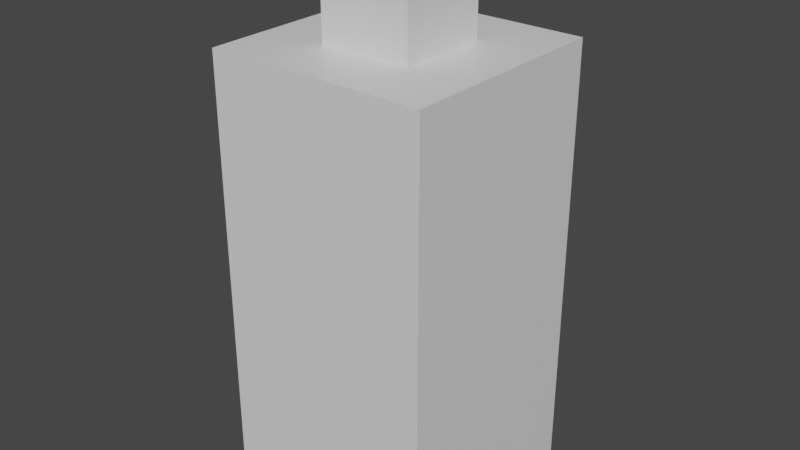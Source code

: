 # Source: pexeso.blend  (saved by Blender 2.90.8; exported with 4.5.12 LTS)
import bpy
from mathutils import Matrix  # noqa: F401  (used for matrix-valued properties, if any)

bpy.ops.wm.read_factory_settings(use_empty=True)
scene = bpy.context.scene
scene.name = 'Scene'

# ---- collections
col_collection = bpy.data.collections.new('Collection'); scene.collection.children.link(col_collection)

# ---- materials (node trees are filled in below, after node groups)
mat_material = bpy.data.materials.new('Material')
mat_material.alpha_threshold = 0.0
mat_material.use_transparent_shadow = False
mat_material.line_color = (0.0, 0.0, 0.0, 1.0)

# ---- material node trees
mat_material.use_nodes = True; mat_material.node_tree.nodes.clear()
_N = mat_material.node_tree.nodes; _L = mat_material.node_tree.links
n0 = _N.new('ShaderNodeOutputMaterial'); n0.name = 'Material Output'; n0.location = (300, 300)
n1 = _N.new('ShaderNodeBsdfPrincipled'); n1.name = 'Principled BSDF'; n1.location = (10, 300)
n1.distribution = 'GGX'
n1.subsurface_method = 'BURLEY'
n1.inputs[2].default_value = 0.4
n1.inputs[3].default_value = 1.45
n1.inputs[27].default_value = (0.0, 0.0, 0.0, 1.0)
n1.inputs[28].default_value = 1.0
_L.new(n1.outputs[0], n0.inputs[0])
n0.is_active_output = True

# ---- world
world_world = bpy.data.worlds.new('World'); scene.world = world_world
world_world.use_nodes = True; world_world.node_tree.nodes.clear()
_N = world_world.node_tree.nodes; _L = world_world.node_tree.links
n0 = _N.new('ShaderNodeOutputWorld'); n0.name = 'World Output'; n0.location = (300, 300)
n1 = _N.new('ShaderNodeBackground'); n1.name = 'Background'; n1.location = (10, 300)
n1.inputs[0].default_value = (0.05088, 0.05088, 0.05088, 1.0)
_L.new(n1.outputs[0], n0.inputs[0])
n0.is_active_output = True
world_world.color = (0.05088, 0.05088, 0.05088)
world_world.use_sun_shadow = False
world_world.sun_shadow_jitter_overblur = 0.0

# ---- meshes
me_cube = bpy.data.meshes.new('Cube')
me_cube.from_pydata([(0.5, 0.5, 1.0), (0.5, 0.5, 0.0), (0.5, 0.0, 1.0), (0.5, 0.0, 0.0), (0.0, 0.5, 1.0), (0.0, 0.5, 0.0), (0.0, 0.0, 1.0), (0.0, 0.0, 0.0), (0.423, 0.423, 1.0), (0.07696, 0.423, 1.0), (0.07696, 0.07696, 1.0), (0.423, 0.07696, 1.0), (0.25, 0.5, 0.0), (0.25, 0.0, 1.0), (0.25, 0.0, 0.0), (0.25, 0.5, 1.0), (0.25, 0.423, 1.0), (0.25, 0.07696, 1.0), (0.0, 0.25, 0.0), (0.5, 0.25, 1.0), (0.0, 0.25, 1.0), (0.5, 0.25, 0.0), (0.423, 0.25, 1.0), (0.07696, 0.25, 1.0), (0.25, 0.25, 0.0), (0.25, 0.3005, 1.0), (0.238, 0.238, 1.0), (0.1455, 0.1815, 1.0), (0.1455, 0.1455, 1.0), (0.1815, 0.1455, 1.0), (0.3545, 0.1815, 1.0), (0.262, 0.238, 1.0), (0.3185, 0.1455, 1.0), (0.3545, 0.1455, 1.0), (0.3545, 0.3545, 1.0), (0.3185, 0.3545, 1.0), (0.262, 0.262, 1.0), (0.3545, 0.3185, 1.0), (0.1815, 0.3545, 1.0), (0.1455, 0.3545, 1.0), (0.1455, 0.3185, 1.0), (0.238, 0.262, 1.0), (0.3545, 0.1815, 1.22), (0.3185, 0.1455, 1.22), (0.3545, 0.1455, 1.22), (0.3185, 0.1815, 1.22), (0.1455, 0.1815, 1.22), (0.1455, 0.1455, 1.22), (0.1815, 0.1455, 1.22), (0.1815, 0.1815, 1.22), (0.1815, 0.3545, 1.22), (0.1815, 0.3185, 1.22), (0.3185, 0.3545, 1.22), (0.3185, 0.3185, 1.22), (0.1455, 0.3545, 1.22), (0.1455, 0.3185, 1.22), (0.3545, 0.3545, 1.22), (0.3545, 0.3185, 1.22), (0.25, 0.1995, 1.0), (0.262, 0.25, 1.0), (0.238, 0.25, 1.0), (0.3185, 0.1815, 1.0), (0.25, 0.238, 1.0), (0.1815, 0.3185, 1.0), (0.25, 0.262, 1.0), (0.3005, 0.25, 1.0), (0.3185, 0.3185, 1.0), (0.1995, 0.25, 1.0), (0.1815, 0.1815, 1.0), (0.25, 0.238, 1.036), (0.25, 0.25, 1.036), (0.25, 0.262, 1.036), (0.262, 0.25, 1.036), (0.238, 0.25, 1.036), (0.262, 0.238, 1.036), (0.238, 0.262, 1.036), (0.262, 0.262, 1.036), (0.238, 0.238, 1.036), (0.25, 0.1275, 1.0), (0.3725, 0.25, 1.0), (0.25, 0.3725, 1.0), (0.1275, 0.25, 1.0), (0.1815, 0.1815, 1.2), (0.1815, 0.1455, 1.2), (0.1455, 0.1455, 1.2), (0.1455, 0.1815, 1.2), (0.3185, 0.1815, 1.2), (0.3545, 0.1455, 1.2), (0.3185, 0.1455, 1.2), (0.3545, 0.1815, 1.2), (0.3185, 0.3185, 1.2), (0.3545, 0.3185, 1.2), (0.3185, 0.3545, 1.2), (0.3545, 0.3545, 1.2), (0.1815, 0.3185, 1.2), (0.1455, 0.3185, 1.2), (0.1455, 0.3545, 1.2), (0.1815, 0.3545, 1.2)], [], [(14, 13, 6, 7), (18, 20, 4, 5), (24, 21, 3, 14), (21, 19, 2, 3), (12, 15, 0, 1), (15, 4, 9, 16), (20, 6, 10, 23), (13, 2, 11, 17), (19, 0, 8, 22), (6, 13, 17, 10), (0, 15, 16, 8), (5, 4, 15, 12), (18, 24, 14, 7), (3, 2, 13, 14), (5, 12, 24, 18), (2, 19, 22, 11), (4, 20, 23, 9), (1, 0, 19, 21), (12, 1, 21, 24), (7, 6, 20, 18), (87, 89, 42, 44), (41, 75, 71, 64), (23, 10, 28, 27), (10, 17, 29, 28), (68, 67, 81, 27), (64, 71, 76, 36), (63, 40, 81, 67), (17, 11, 33, 32), (11, 22, 30, 33), (8, 16, 35, 34), (61, 58, 78, 32), (62, 69, 77, 26), (22, 8, 34, 37), (16, 9, 39, 38), (9, 23, 40, 39), (26, 77, 73, 60), (29, 17, 78), (88, 87, 44, 43), (57, 56, 52, 53), (85, 84, 47, 46), (83, 88, 43, 48), (96, 95, 55, 54), (61, 32, 88, 86), (37, 34, 93, 91), (34, 35, 92, 93), (39, 40, 95, 96), (93, 92, 52, 56), (28, 29, 83, 84), (90, 53, 51, 94), (94, 82, 85, 95), (38, 97, 94, 63), (51, 55, 46, 49), (40, 63, 94, 95), (68, 82, 83, 29), (38, 39, 96, 97), (50, 54, 55, 51), (50, 97, 96, 54), (97, 50, 52, 92), (37, 91, 90, 66), (94, 97, 92, 90), (89, 86, 90, 91), (25, 80, 38, 63), (66, 35, 80, 25), (66, 65, 79, 37), (65, 61, 30, 79), (62, 58, 61, 31), (64, 25, 63, 41), (31, 61, 65, 59), (36, 66, 25, 64), (41, 63, 67, 60), (26, 68, 58, 62), (59, 65, 66, 36), (60, 67, 68, 26), (70, 71, 75, 73), (74, 72, 70, 69), (69, 70, 73, 77), (72, 76, 71, 70), (36, 76, 72, 59), (60, 73, 75, 41), (59, 72, 74, 31), (31, 74, 69, 62), (27, 28, 84, 85), (78, 17, 32), (78, 58, 68, 29), (37, 79, 22), (30, 22, 79), (80, 16, 38), (35, 16, 80), (40, 23, 81), (27, 81, 23), (30, 61, 86, 89), (27, 85, 82, 68), (32, 33, 87, 88), (68, 27, 40, 63), (83, 82, 86, 88), (33, 30, 89, 87), (45, 49, 48, 43), (66, 90, 92, 35), (53, 52, 50, 51), (91, 93, 56, 57), (68, 61, 32, 29), (84, 83, 48, 47), (61, 66, 37, 30), (66, 63, 38, 35), (53, 45, 42, 57), (89, 91, 57, 42), (53, 90, 86, 45), (43, 44, 42, 45), (49, 45, 86, 82), (46, 47, 48, 49), (95, 85, 46, 55), (82, 94, 51, 49)])
_uv = me_cube.uv_layers.new(name='UVMap')
_uv.uv.foreach_set('vector', [0.375, 0.875, 0.625, 0.875, 0.625, 1.0, 0.375, 1.0, 0.375, 0.125, 0.625, 0.125, 0.625, 0.25, 0.375, 0.25, 0.25, 0.625, 0.375, 0.625, 0.375, 0.75, 0.25, 0.75, 0.375, 0.625, 0.625, 0.625, 0.625, 0.75, 0.375, 0.75, 0.375, 0.375, 0.625, 0.375, 0.625, 0.5, 0.375, 0.5, 0.75, 0.5, 0.875, 0.5, 0.8365, 0.5385, 0.75, 0.5385, 0.875, 0.625, 0.875, 0.75, 0.8365, 0.7115, 0.8365, 0.625, 0.75, 0.75, 0.625, 0.75, 0.6635, 0.7115, 0.75, 0.7115, 0.625, 0.625, 0.625, 0.5, 0.6635, 0.5385, 0.6635, 0.625, 0.875, 0.75, 0.75, 0.75, 0.75, 0.7115, 0.8365, 0.7115, 0.625, 0.5, 0.75, 0.5, 0.75, 0.5385, 0.6635, 0.5385, 0.375, 0.25, 0.625, 0.25, 0.625, 0.375, 0.375, 0.375, 0.125, 0.625, 0.25, 0.625, 0.25, 0.75, 0.125, 0.75, 0.375, 0.75, 0.625, 0.75, 0.625, 0.875, 0.375, 0.875, 0.125, 0.5, 0.25, 0.5, 0.25, 0.625, 0.125, 0.625, 0.625, 0.75, 0.625, 0.625, 0.6635, 0.625, 0.6635, 0.7115, 0.875, 0.5, 0.875, 0.625, 0.8365, 0.625, 0.8365, 0.5385, 0.375, 0.5, 0.625, 0.5, 0.625, 0.625, 0.375, 0.625, 0.25, 0.5, 0.375, 0.5, 0.375, 0.625, 0.25, 0.625, 0.375, 0.0, 0.625, 0.0, 0.625, 0.125, 0.375, 0.125, 0.6887, 0.6863, 0.6887, 0.6503, 0.6887, 0.6503, 0.6887, 0.6863, 0.0, 0.0, 0.0, 0.0, 0.0, 0.0, 0.0, 0.0, 0.8365, 0.625, 0.8365, 0.7115, 0.8113, 0.6863, 0.8113, 0.6503, 0.8365, 0.7115, 0.75, 0.7115, 0.7753, 0.6863, 0.8113, 0.6863, 0.0, 0.0, 0.0, 0.0, 0.4918, 0.3674, 0.8113, 0.6503, 0.0, 0.0, 0.0, 0.0, 0.0, 0.0, 0.0, 0.0, 0.7753, 0.5997, 0.8113, 0.5997, 0.4918, 0.3674, 0.0, 0.0, 0.75, 0.7115, 0.6635, 0.7115, 0.6887, 0.6863, 0.7247, 0.6863, 0.6635, 0.7115, 0.6635, 0.625, 0.6887, 0.6503, 0.6887, 0.6863, 0.6635, 0.5385, 0.75, 0.5385, 0.7247, 0.5637, 0.6887, 0.5637, 0.7247, 0.6503, 0.0, 0.0, 0.4409, 0.4183, 0.7247, 0.6863, 0.0, 0.0, 0.0, 0.0, 0.0, 0.0, 0.0, 0.0, 0.6635, 0.625, 0.6635, 0.5385, 0.6887, 0.5637, 0.6887, 0.5997, 0.75, 0.5385, 0.8365, 0.5385, 0.8113, 0.5637, 0.7753, 0.5637, 0.8365, 0.5385, 0.8365, 0.625, 0.8113, 0.5997, 0.8113, 0.5637, 0.0, 0.0, 0.0, 0.0, 0.0, 0.0, 0.0, 0.0, 0.7753, 0.6863, 0.75, 0.7115, 0.4409, 0.4183, 0.7247, 0.6863, 0.6887, 0.6863, 0.6887, 0.6863, 0.7247, 0.6863, 0.6887, 0.5997, 0.6887, 0.5637, 0.7247, 0.5637, 0.7247, 0.5997, 0.8113, 0.6503, 0.8113, 0.6863, 0.8113, 0.6863, 0.8113, 0.6503, 0.0, 0.0, 0.0, 0.0, 0.0, 0.0, 0.0, 0.0, 0.8113, 0.5637, 0.8113, 0.5997, 0.8113, 0.5997, 0.8113, 0.5637, 0.0, 0.0, 0.0, 0.0, 0.0, 0.0, 0.0, 0.0, 0.6887, 0.5997, 0.6887, 0.5637, 0.6887, 0.5637, 0.6887, 0.5997, 0.6887, 0.5637, 0.7247, 0.5637, 0.7247, 0.5637, 0.6887, 0.5637, 0.8113, 0.5637, 0.8113, 0.5997, 0.8113, 0.5997, 0.8113, 0.5637, 0.6887, 0.5637, 0.7247, 0.5637, 0.7247, 0.5637, 0.6887, 0.5637, 0.8113, 0.6863, 0.7753, 0.6863, 0.7753, 0.6863, 0.8113, 0.6863, 0.7247, 0.5997, 0.0, 0.0, 0.0, 0.0, 0.7753, 0.5997, 0.0, 0.0, 0.0, 0.0, 0.8113, 0.6503, 0.0, 0.0, 0.7753, 0.5637, 0.7753, 0.5637, 0.7753, 0.5997, 0.7753, 0.5997, 0.7753, 0.5997, 0.8113, 0.5997, 0.8113, 0.6503, 0.0, 0.0, 0.0, 0.0, 0.0, 0.0, 0.0, 0.0, 0.0, 0.0, 0.0, 0.0, 0.0, 0.0, 0.7753, 0.6863, 0.7753, 0.6863, 0.7753, 0.5637, 0.8113, 0.5637, 0.8113, 0.5637, 0.7753, 0.5637, 0.7753, 0.5637, 0.8113, 0.5637, 0.8113, 0.5997, 0.7753, 0.5997, 0.7753, 0.5637, 0.7753, 0.5637, 0.8113, 0.5637, 0.8113, 0.5637, 0.7753, 0.5637, 0.7753, 0.5637, 0.7247, 0.5637, 0.7247, 0.5637, 0.6887, 0.5997, 0.6887, 0.5997, 0.0, 0.0, 0.0, 0.0, 0.7753, 0.5997, 0.7753, 0.5637, 0.7247, 0.5637, 0.7247, 0.5997, 0.0, 0.0, 0.0, 0.0, 0.0, 0.0, 0.6887, 0.5997, 0.0, 0.0, 0.4409, 0.3166, 0.7753, 0.5637, 0.7753, 0.5997, 0.7247, 0.5997, 0.7247, 0.5637, 0.4409, 0.3166, 0.0, 0.0, 0.0, 0.0, 0.0, 0.0, 0.39, 0.3674, 0.6887, 0.5997, 0.0, 0.0, 0.7247, 0.6503, 0.6887, 0.6503, 0.39, 0.3674, 0.0, 0.0, 0.0, 0.0, 0.0, 0.0, 0.0, 0.0, 0.0, 0.0, 0.0, 0.0, 0.0, 0.0, 0.0, 0.0, 0.0, 0.0, 0.0, 0.0, 0.0, 0.0, 0.0, 0.0, 0.0, 0.0, 0.0, 0.0, 0.0, 0.0, 0.0, 0.0, 0.0, 0.0, 0.0, 0.0, 0.0, 0.0, 0.0, 0.0, 0.0, 0.0, 0.0, 0.0, 0.0, 0.0, 0.0, 0.0, 0.0, 0.0, 0.0, 0.0, 0.0, 0.0, 0.0, 0.0, 0.0, 0.0, 0.0, 0.0, 0.0, 0.0, 0.0, 0.0, 0.0, 0.0, 0.0, 0.0, 0.0, 0.0, 0.0, 0.0, 0.0, 0.0, 0.0, 0.0, 0.0, 0.0, 0.0, 0.0, 0.0, 0.0, 0.0, 0.0, 0.0, 0.0, 0.0, 0.0, 0.0, 0.0, 0.0, 0.0, 0.0, 0.0, 0.0, 0.0, 0.0, 0.0, 0.0, 0.0, 0.0, 0.0, 0.0, 0.0, 0.0, 0.0, 0.0, 0.0, 0.0, 0.0, 0.0, 0.0, 0.0, 0.0, 0.0, 0.0, 0.0, 0.0, 0.0, 0.0, 0.0, 0.0, 0.0, 0.0, 0.0, 0.0, 0.0, 0.0, 0.8113, 0.6503, 0.8113, 0.6863, 0.8113, 0.6863, 0.8113, 0.6503, 0.4409, 0.4183, 0.75, 0.7115, 0.7247, 0.6863, 0.4409, 0.4183, 0.0, 0.0, 0.0, 0.0, 0.7753, 0.6863, 0.6887, 0.5997, 0.39, 0.3674, 0.6635, 0.625, 0.6887, 0.6503, 0.6635, 0.625, 0.39, 0.3674, 0.4409, 0.3166, 0.75, 0.5385, 0.7753, 0.5637, 0.7247, 0.5637, 0.75, 0.5385, 0.4409, 0.3166, 0.8113, 0.5997, 0.8365, 0.625, 0.4918, 0.3674, 0.8113, 0.6503, 0.4918, 0.3674, 0.8365, 0.625, 0.0, 0.0, 0.0, 0.0, 0.0, 0.0, 0.0, 0.0, 0.8113, 0.6503, 0.8113, 0.6503, 0.0, 0.0, 0.0, 0.0, 0.7247, 0.6863, 0.6887, 0.6863, 0.6887, 0.6863, 0.7247, 0.6863, 0.0, 0.0, 0.0, 0.0, 0.0, 0.0, 0.0, 0.0, 0.7753, 0.6863, 0.0, 0.0, 0.0, 0.0, 0.0, 0.0, 0.6887, 0.6863, 0.6887, 0.6503, 0.6887, 0.6503, 0.6887, 0.6863, 0.0, 0.0, 0.0, 0.0, 0.0, 0.0, 0.7247, 0.6863, 0.7247, 0.5997, 0.7247, 0.5997, 0.7247, 0.5637, 0.7247, 0.5637, 0.0, 0.0, 0.7247, 0.5637, 0.7753, 0.5637, 0.0, 0.0, 0.6887, 0.5997, 0.6887, 0.5637, 0.6887, 0.5637, 0.6887, 0.5997, 0.0, 0.0, 0.0, 0.0, 0.0, 0.0, 0.0, 0.0, 0.8113, 0.6863, 0.7753, 0.6863, 0.7753, 0.6863, 0.8113, 0.6863, 0.0, 0.0, 0.0, 0.0, 0.0, 0.0, 0.0, 0.0, 0.0, 0.0, 0.0, 0.0, 0.0, 0.0, 0.0, 0.0, 0.7247, 0.5997, 0.0, 0.0, 0.0, 0.0, 0.6887, 0.5997, 0.0, 0.0, 0.6887, 0.5997, 0.6887, 0.5997, 0.0, 0.0, 0.7247, 0.5997, 0.0, 0.0, 0.0, 0.0, 0.0, 0.0, 0.7247, 0.6863, 0.6887, 0.6863, 0.6887, 0.6503, 0.0, 0.0, 0.0, 0.0, 0.0, 0.0, 0.0, 0.0, 0.0, 0.0, 0.8113, 0.6503, 0.8113, 0.6863, 0.7753, 0.6863, 0.0, 0.0, 0.0, 0.0, 0.8113, 0.6503, 0.8113, 0.6503, 0.8113, 0.5997, 0.0, 0.0, 0.7753, 0.5997, 0.7753, 0.5997, 0.0, 0.0])
me_cube.materials.append(mat_material)
me_cube.use_remesh_preserve_volume = False
me_cube.use_remesh_preserve_attributes = False
me_cube.use_mirror_vertex_groups = False
me_cube.update()
me_cube_002 = bpy.data.meshes.new('Cube.002')
me_cube_002.from_pydata([(0.1815, 0.1815, 1.2), (0.3185, 0.1815, 1.2), (0.3185, 0.3185, 1.2), (0.1815, 0.3185, 1.2), (0.1815, 0.1815, 1.22), (0.3185, 0.1815, 1.22), (0.3185, 0.3185, 1.22), (0.1815, 0.3185, 1.22), (0.1455, 0.1815, 1.0), (0.1815, 0.1455, 1.0), (0.3545, 0.1815, 1.0), (0.3185, 0.1455, 1.0), (0.3185, 0.3545, 1.0), (0.3545, 0.3185, 1.0), (0.1815, 0.3545, 1.0), (0.1455, 0.3185, 1.0), (0.1455, 0.1815, 1.2), (0.1815, 0.1815, 1.2), (0.1815, 0.1455, 1.2), (0.3185, 0.1815, 1.2), (0.3545, 0.1815, 1.2), (0.3185, 0.1455, 1.2), (0.3185, 0.3545, 1.2), (0.3545, 0.3185, 1.2), (0.3185, 0.3185, 1.2), (0.1815, 0.3545, 1.2), (0.1815, 0.3185, 1.2), (0.1455, 0.3185, 1.2), (0.3185, 0.1815, 1.0), (0.1815, 0.3185, 1.0), (0.3185, 0.3185, 1.0), (0.1815, 0.1815, 1.0)], [], [(5, 6, 7, 4), (3, 2, 1, 0), (24, 26, 29, 30), (19, 24, 30, 28), (17, 31, 29, 26), (8, 16, 27, 15), (17, 19, 28, 31), (9, 11, 21, 18), (10, 13, 23, 20), (12, 14, 25, 22)])
_uv = me_cube_002.uv_layers.new(name='UVMap')
_uv.uv.foreach_set('vector', [0.0, 0.0, 0.0, 0.0, 0.0, 0.0, 0.0, 0.0, 0.0, 0.0, 0.0, 0.0, 0.0, 0.0, 0.0, 0.0, 0.0, 0.0, 0.0, 0.0, 0.0, 0.0, 0.0, 0.0, 0.0, 0.0, 0.0, 0.0, 0.0, 0.0, 0.0, 0.0, 0.0, 0.0, 0.0, 0.0, 0.0, 0.0, 0.0, 0.0, 0.0, 0.0, 0.0, 0.0, 0.0, 0.0, 0.0, 0.0, 0.0, 0.0, 0.0, 0.0, 0.0, 0.0, 0.0, 0.0, 0.0, 0.0, 0.0, 0.0, 0.0, 0.0, 0.0, 0.0, 0.0, 0.0, 0.0, 0.0, 0.0, 0.0, 0.0, 0.0, 0.0, 0.0, 0.0, 0.0, 0.0, 0.0, 0.0, 0.0])
me_cube_002.materials.append(mat_material)
me_cube_002.use_remesh_preserve_volume = False
me_cube_002.use_remesh_preserve_attributes = False
me_cube_002.use_mirror_vertex_groups = False
me_cube_002.update()

# ---- objects
ob_cube = bpy.data.objects.new('Cube', me_cube)
ob_glass = bpy.data.objects.new('Glass', me_cube_002)

# ---- transforms, parenting, visibility, modifiers, constraints
ob_cube.location = (0.0, 0.0, 0.0)
ob_cube.lock_rotations_4d = False
ob_cube.empty_display_type = 'ARROWS'
ob_cube.lineart.crease_threshold = 0.0
ob_glass.location = (0.0, 0.0, 0.0)
ob_glass.lock_rotations_4d = False
ob_glass.empty_display_type = 'ARROWS'
ob_glass.lineart.crease_threshold = 0.0

# ---- collection membership
col_collection.objects.link(ob_cube)
col_collection.objects.link(ob_glass)

# ---- scene / render settings (as saved in the file)
scene.frame_start = 1; scene.frame_end = 250; scene.frame_set(1)
scene.render.engine = 'BLENDER_EEVEE_NEXT'
scene.cycles.use_denoising = False
scene.cycles.samples = 128
scene.cycles.sampling_pattern = 'TABULATED_SOBOL'
scene.cycles.use_adaptive_sampling = False
scene.cycles.use_light_tree = False
scene.view_settings.view_transform = 'Filmic'
bpy.context.view_layer.update()

# ---- added for rendering (the .blend has no active camera and no usable light): camera, sun
cam_auto = bpy.data.cameras.new('AutoCamera')
cam_auto.lens = 50.0
cam_auto.sensor_width = 36.0
cam_auto.clip_end = 1000.0
ob_auto_camera = bpy.data.objects.new('AutoCamera', cam_auto)
scene.collection.objects.link(ob_auto_camera)
ob_auto_camera.location = (1.55467, -1.3156, 1.65373)
ob_auto_camera.rotation_euler = (1.09748, -7.21219e-08, 0.694738)
scene.camera = ob_auto_camera
light_auto_sun = bpy.data.lights.new('AutoSun', 'SUN')
light_auto_sun.energy = 3.0
light_auto_sun.angle = 0.0523599
ob_auto_sun = bpy.data.objects.new('AutoSun', light_auto_sun)
scene.collection.objects.link(ob_auto_sun)
ob_auto_sun.rotation_euler = (0.872665, 0.174533, 0.523599)
bpy.context.view_layer.update()

